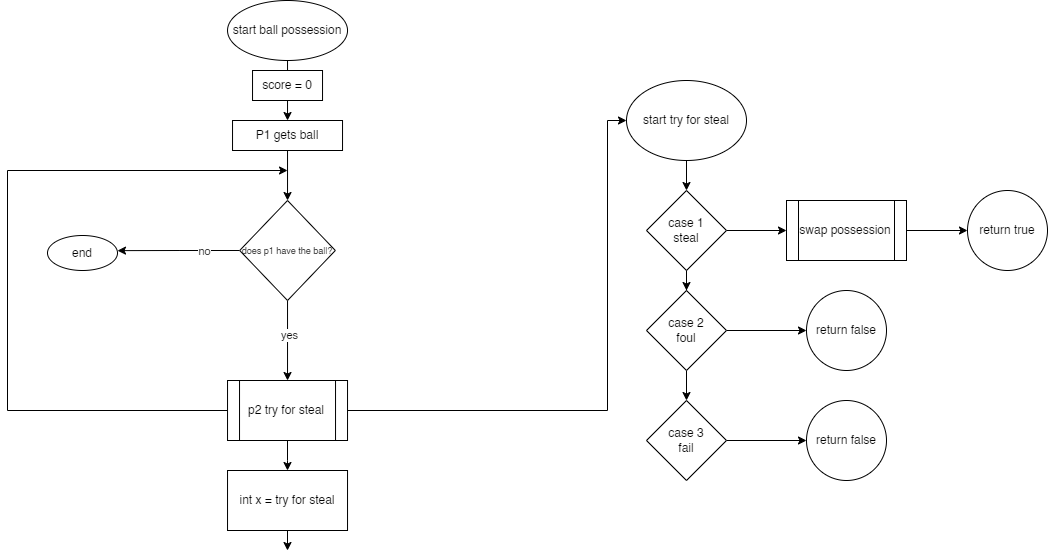

The diagram above was exported from draw.io. Its source (the exported page's mxGraphModel, read from the mxfile embedded in the PNG):
<mxGraphModel dx="1257" dy="671" grid="1" gridSize="10" guides="1" tooltips="1" connect="1" arrows="1" fold="1" page="1" pageScale="1" pageWidth="2000" pageHeight="2000" math="0" shadow="0">
  <root>
    <mxCell id="0" />
    <mxCell id="1" parent="0" />
    <mxCell id="8wF2jBb92iFuLvWdcW7d-1" value="start ball possession" style="ellipse;whiteSpace=wrap;html=1;" parent="1" vertex="1">
      <mxGeometry x="500.03" y="10" width="120" height="60" as="geometry" />
    </mxCell>
    <mxCell id="8wF2jBb92iFuLvWdcW7d-4" value="" style="edgeStyle=orthogonalEdgeStyle;rounded=0;orthogonalLoop=1;jettySize=auto;html=1;" parent="1" source="8wF2jBb92iFuLvWdcW7d-1" target="8wF2jBb92iFuLvWdcW7d-3" edge="1">
      <mxGeometry relative="1" as="geometry">
        <mxPoint x="560.03" y="200" as="targetPoint" />
        <mxPoint x="560.03" y="100" as="sourcePoint" />
      </mxGeometry>
    </mxCell>
    <mxCell id="8wF2jBb92iFuLvWdcW7d-6" style="edgeStyle=orthogonalEdgeStyle;rounded=0;orthogonalLoop=1;jettySize=auto;html=1;exitX=0.5;exitY=1;exitDx=0;exitDy=0;entryX=0.5;entryY=0;entryDx=0;entryDy=0;" parent="1" source="8wF2jBb92iFuLvWdcW7d-3" edge="1" target="8wF2jBb92iFuLvWdcW7d-7">
      <mxGeometry relative="1" as="geometry">
        <mxPoint x="560.03" y="200" as="targetPoint" />
      </mxGeometry>
    </mxCell>
    <mxCell id="8wF2jBb92iFuLvWdcW7d-3" value="P1 gets ball" style="rounded=0;whiteSpace=wrap;html=1;" parent="1" vertex="1">
      <mxGeometry x="505.03" y="130" width="110" height="30" as="geometry" />
    </mxCell>
    <mxCell id="ugixhmT3rM1tM_R7YD1Y-9" style="edgeStyle=orthogonalEdgeStyle;rounded=0;orthogonalLoop=1;jettySize=auto;html=1;entryX=0.5;entryY=0;entryDx=0;entryDy=0;" edge="1" parent="1" source="8wF2jBb92iFuLvWdcW7d-7" target="ugixhmT3rM1tM_R7YD1Y-6">
      <mxGeometry relative="1" as="geometry" />
    </mxCell>
    <mxCell id="ugixhmT3rM1tM_R7YD1Y-10" value="yes" style="edgeLabel;html=1;align=center;verticalAlign=middle;resizable=0;points=[];" vertex="1" connectable="0" parent="ugixhmT3rM1tM_R7YD1Y-9">
      <mxGeometry x="-0.1285" y="1" relative="1" as="geometry">
        <mxPoint as="offset" />
      </mxGeometry>
    </mxCell>
    <mxCell id="ugixhmT3rM1tM_R7YD1Y-27" style="edgeStyle=orthogonalEdgeStyle;rounded=0;orthogonalLoop=1;jettySize=auto;html=1;exitX=0;exitY=0.5;exitDx=0;exitDy=0;" edge="1" parent="1" source="8wF2jBb92iFuLvWdcW7d-7">
      <mxGeometry relative="1" as="geometry">
        <mxPoint x="389.9999999999999" y="260.1379310344828" as="targetPoint" />
      </mxGeometry>
    </mxCell>
    <mxCell id="ugixhmT3rM1tM_R7YD1Y-28" value="no" style="edgeLabel;html=1;align=center;verticalAlign=middle;resizable=0;points=[];" vertex="1" connectable="0" parent="ugixhmT3rM1tM_R7YD1Y-27">
      <mxGeometry x="-0.4177" y="3" relative="1" as="geometry">
        <mxPoint y="-3" as="offset" />
      </mxGeometry>
    </mxCell>
    <mxCell id="8wF2jBb92iFuLvWdcW7d-7" value="&lt;font style=&quot;font-size: 9px;&quot;&gt;does p1 have the ball?&lt;/font&gt;" style="rhombus;whiteSpace=wrap;html=1;" parent="1" vertex="1">
      <mxGeometry x="512.21" y="210" width="95.63" height="100" as="geometry" />
    </mxCell>
    <mxCell id="ugixhmT3rM1tM_R7YD1Y-15" value="" style="edgeStyle=orthogonalEdgeStyle;rounded=0;orthogonalLoop=1;jettySize=auto;html=1;" edge="1" parent="1" source="ugixhmT3rM1tM_R7YD1Y-6">
      <mxGeometry relative="1" as="geometry">
        <mxPoint x="560.0000000000002" y="480" as="targetPoint" />
      </mxGeometry>
    </mxCell>
    <mxCell id="ugixhmT3rM1tM_R7YD1Y-92" style="edgeStyle=orthogonalEdgeStyle;rounded=0;orthogonalLoop=1;jettySize=auto;html=1;entryX=0;entryY=0.5;entryDx=0;entryDy=0;" edge="1" parent="1" source="ugixhmT3rM1tM_R7YD1Y-6" target="ugixhmT3rM1tM_R7YD1Y-41">
      <mxGeometry relative="1" as="geometry">
        <mxPoint x="970" y="420.0000000000001" as="targetPoint" />
        <Array as="points">
          <mxPoint x="880" y="420" />
          <mxPoint x="880" y="130" />
        </Array>
      </mxGeometry>
    </mxCell>
    <mxCell id="ugixhmT3rM1tM_R7YD1Y-104" style="edgeStyle=orthogonalEdgeStyle;rounded=0;orthogonalLoop=1;jettySize=auto;html=1;" edge="1" parent="1" source="ugixhmT3rM1tM_R7YD1Y-6">
      <mxGeometry relative="1" as="geometry">
        <mxPoint x="560.03" y="180" as="targetPoint" />
        <Array as="points">
          <mxPoint x="280" y="420" />
          <mxPoint x="280" y="180" />
        </Array>
      </mxGeometry>
    </mxCell>
    <mxCell id="ugixhmT3rM1tM_R7YD1Y-6" value="p2 try for steal" style="shape=process;whiteSpace=wrap;html=1;backgroundOutline=1;" vertex="1" parent="1">
      <mxGeometry x="500.03" y="390" width="120" height="60" as="geometry" />
    </mxCell>
    <mxCell id="ugixhmT3rM1tM_R7YD1Y-29" value="end" style="ellipse;whiteSpace=wrap;html=1;" vertex="1" parent="1">
      <mxGeometry x="320" y="245" width="70" height="35" as="geometry" />
    </mxCell>
    <mxCell id="ugixhmT3rM1tM_R7YD1Y-47" value="" style="edgeStyle=orthogonalEdgeStyle;rounded=0;orthogonalLoop=1;jettySize=auto;html=1;" edge="1" parent="1" source="ugixhmT3rM1tM_R7YD1Y-41" target="ugixhmT3rM1tM_R7YD1Y-44">
      <mxGeometry relative="1" as="geometry" />
    </mxCell>
    <mxCell id="ugixhmT3rM1tM_R7YD1Y-41" value="start try for steal" style="ellipse;whiteSpace=wrap;html=1;" vertex="1" parent="1">
      <mxGeometry x="899" y="90" width="120" height="80" as="geometry" />
    </mxCell>
    <mxCell id="ugixhmT3rM1tM_R7YD1Y-48" value="" style="edgeStyle=orthogonalEdgeStyle;rounded=0;orthogonalLoop=1;jettySize=auto;html=1;" edge="1" parent="1" source="ugixhmT3rM1tM_R7YD1Y-44" target="ugixhmT3rM1tM_R7YD1Y-45">
      <mxGeometry relative="1" as="geometry" />
    </mxCell>
    <mxCell id="ugixhmT3rM1tM_R7YD1Y-62" value="" style="edgeStyle=orthogonalEdgeStyle;rounded=0;orthogonalLoop=1;jettySize=auto;html=1;" edge="1" parent="1" source="ugixhmT3rM1tM_R7YD1Y-44" target="ugixhmT3rM1tM_R7YD1Y-61">
      <mxGeometry relative="1" as="geometry" />
    </mxCell>
    <mxCell id="ugixhmT3rM1tM_R7YD1Y-44" value="case 1&lt;br&gt;steal" style="rhombus;whiteSpace=wrap;html=1;" vertex="1" parent="1">
      <mxGeometry x="919" y="200" width="80" height="80" as="geometry" />
    </mxCell>
    <mxCell id="ugixhmT3rM1tM_R7YD1Y-49" value="" style="edgeStyle=orthogonalEdgeStyle;rounded=0;orthogonalLoop=1;jettySize=auto;html=1;" edge="1" parent="1" source="ugixhmT3rM1tM_R7YD1Y-45" target="ugixhmT3rM1tM_R7YD1Y-46">
      <mxGeometry relative="1" as="geometry" />
    </mxCell>
    <mxCell id="ugixhmT3rM1tM_R7YD1Y-66" value="" style="edgeStyle=orthogonalEdgeStyle;rounded=0;orthogonalLoop=1;jettySize=auto;html=1;" edge="1" parent="1" source="ugixhmT3rM1tM_R7YD1Y-45" target="ugixhmT3rM1tM_R7YD1Y-65">
      <mxGeometry relative="1" as="geometry" />
    </mxCell>
    <mxCell id="ugixhmT3rM1tM_R7YD1Y-45" value="case 2&lt;br&gt;foul" style="rhombus;whiteSpace=wrap;html=1;" vertex="1" parent="1">
      <mxGeometry x="919" y="300" width="80" height="80" as="geometry" />
    </mxCell>
    <mxCell id="ugixhmT3rM1tM_R7YD1Y-68" value="" style="edgeStyle=orthogonalEdgeStyle;rounded=0;orthogonalLoop=1;jettySize=auto;html=1;" edge="1" parent="1" source="ugixhmT3rM1tM_R7YD1Y-46" target="ugixhmT3rM1tM_R7YD1Y-67">
      <mxGeometry relative="1" as="geometry" />
    </mxCell>
    <mxCell id="ugixhmT3rM1tM_R7YD1Y-46" value="case 3&lt;br&gt;fail" style="rhombus;whiteSpace=wrap;html=1;" vertex="1" parent="1">
      <mxGeometry x="919" y="410" width="80" height="80" as="geometry" />
    </mxCell>
    <mxCell id="ugixhmT3rM1tM_R7YD1Y-64" value="" style="edgeStyle=orthogonalEdgeStyle;rounded=0;orthogonalLoop=1;jettySize=auto;html=1;" edge="1" parent="1" source="ugixhmT3rM1tM_R7YD1Y-61" target="ugixhmT3rM1tM_R7YD1Y-63">
      <mxGeometry relative="1" as="geometry" />
    </mxCell>
    <mxCell id="ugixhmT3rM1tM_R7YD1Y-61" value="swap possession" style="shape=process;whiteSpace=wrap;html=1;backgroundOutline=1;" vertex="1" parent="1">
      <mxGeometry x="1059" y="210" width="120" height="60" as="geometry" />
    </mxCell>
    <mxCell id="ugixhmT3rM1tM_R7YD1Y-63" value="return true" style="ellipse;whiteSpace=wrap;html=1;" vertex="1" parent="1">
      <mxGeometry x="1240" y="200" width="80" height="80" as="geometry" />
    </mxCell>
    <mxCell id="ugixhmT3rM1tM_R7YD1Y-65" value="return false" style="ellipse;whiteSpace=wrap;html=1;" vertex="1" parent="1">
      <mxGeometry x="1079" y="300" width="80" height="80" as="geometry" />
    </mxCell>
    <mxCell id="ugixhmT3rM1tM_R7YD1Y-67" value="return false" style="ellipse;whiteSpace=wrap;html=1;" vertex="1" parent="1">
      <mxGeometry x="1079" y="410" width="80" height="80" as="geometry" />
    </mxCell>
    <mxCell id="ugixhmT3rM1tM_R7YD1Y-76" value="" style="edgeStyle=orthogonalEdgeStyle;rounded=0;orthogonalLoop=1;jettySize=auto;html=1;" edge="1" parent="1" source="ugixhmT3rM1tM_R7YD1Y-72">
      <mxGeometry relative="1" as="geometry">
        <mxPoint x="560.0000000000002" y="560.0299999999995" as="targetPoint" />
      </mxGeometry>
    </mxCell>
    <mxCell id="ugixhmT3rM1tM_R7YD1Y-72" value="int x = try for steal" style="rounded=0;whiteSpace=wrap;html=1;" vertex="1" parent="1">
      <mxGeometry x="500.03" y="480" width="120" height="60" as="geometry" />
    </mxCell>
    <mxCell id="ugixhmT3rM1tM_R7YD1Y-77" value="" style="edgeStyle=orthogonalEdgeStyle;rounded=0;orthogonalLoop=1;jettySize=auto;html=1;" edge="1" parent="1" target="ugixhmT3rM1tM_R7YD1Y-74">
      <mxGeometry relative="1" as="geometry">
        <mxPoint x="560.0000000000002" y="639.9700000000005" as="sourcePoint" />
      </mxGeometry>
    </mxCell>
    <mxCell id="ugixhmT3rM1tM_R7YD1Y-78" value="" style="edgeStyle=orthogonalEdgeStyle;rounded=0;orthogonalLoop=1;jettySize=auto;html=1;" edge="1" parent="1" target="ugixhmT3rM1tM_R7YD1Y-75">
      <mxGeometry relative="1" as="geometry">
        <mxPoint x="560.0000000000002" y="739.9700000000005" as="sourcePoint" />
      </mxGeometry>
    </mxCell>
    <mxCell id="ugixhmT3rM1tM_R7YD1Y-100" value="score = 0" style="rounded=0;whiteSpace=wrap;html=1;" vertex="1" parent="1">
      <mxGeometry x="525.03" y="80" width="70" height="30" as="geometry" />
    </mxCell>
  </root>
</mxGraphModel>